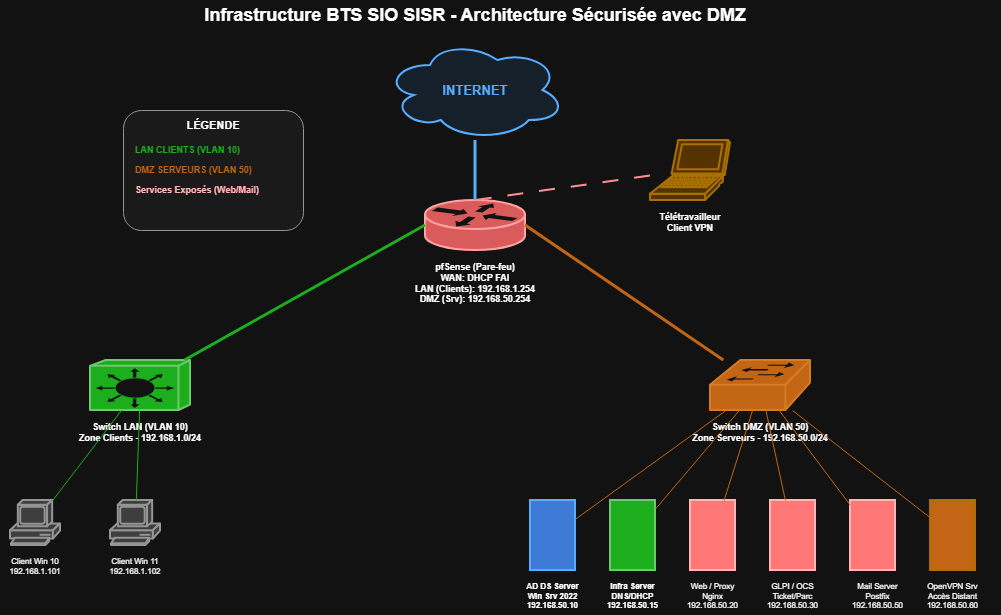

The diagram above was exported from draw.io. Its source (the exported page's mxGraphModel, read from the mxfile embedded in the PNG):
<mxGraphModel dx="1281" dy="621" grid="1" gridSize="10" guides="1" tooltips="1" connect="1" arrows="1" fold="1" page="1" pageScale="1" pageWidth="827" pageHeight="1169" math="0" shadow="0">
  <root>
    <mxCell id="0" />
    <mxCell id="1" parent="0" />
    <mxCell id="zVdQSGfkulyrmSAOwciF-121" parent="1" style="text;html=1;strokeColor=none;fillColor=none;align=center;verticalAlign=middle;whiteSpace=wrap;rounded=0;fontSize=18;fontStyle=1" value="Infrastructure BTS SIO SISR - Architecture Sécurisée avec DMZ" vertex="1">
      <mxGeometry height="30" width="590" x="290" y="20" as="geometry" />
    </mxCell>
    <mxCell id="zVdQSGfkulyrmSAOwciF-122" parent="1" style="ellipse;shape=cloud;whiteSpace=wrap;html=1;fillColor=#E6F2FF;strokeColor=#0066CC;strokeWidth=2;" value="" vertex="1">
      <mxGeometry height="100" width="180" x="495" y="60" as="geometry" />
    </mxCell>
    <mxCell id="zVdQSGfkulyrmSAOwciF-123" parent="1" style="text;html=1;strokeColor=none;fillColor=none;align=center;verticalAlign=middle;whiteSpace=wrap;fontSize=13;fontStyle=1;fontColor=#0066CC;" value="INTERNET" vertex="1">
      <mxGeometry height="30" width="100" x="535" y="95" as="geometry" />
    </mxCell>
    <mxCell id="zVdQSGfkulyrmSAOwciF-124" parent="1" style="shape=mxgraph.cisco.routers.router;html=1;pointerEvents=1;dashed=0;fillColor=#FF6B6B;strokeColor=#CC0000;strokeWidth=2;verticalLabelPosition=bottom;verticalAlign=top;align=center;outlineConnect=0;" value="" vertex="1">
      <mxGeometry height="50" width="100" x="535" y="220" as="geometry" />
    </mxCell>
    <mxCell id="zVdQSGfkulyrmSAOwciF-125" parent="1" style="text;html=1;strokeColor=none;fillColor=none;align=center;verticalAlign=top;whiteSpace=wrap;fontSize=9;fontStyle=1" value="pfSense (Pare-feu)&lt;br&gt;WAN: DHCP FAI&lt;br&gt;LAN (Clients): 192.168.1.254&lt;br&gt;DMZ (Srv): 192.168.50.254" vertex="1">
      <mxGeometry height="50" width="180" x="495" y="275" as="geometry" />
    </mxCell>
    <mxCell id="zVdQSGfkulyrmSAOwciF-126" edge="1" parent="1" source="zVdQSGfkulyrmSAOwciF-122" style="endArrow=none;html=1;strokeWidth=3;strokeColor=#0066CC;endFill=0;" target="zVdQSGfkulyrmSAOwciF-124">
      <mxGeometry relative="1" as="geometry" />
    </mxCell>
    <mxCell id="zVdQSGfkulyrmSAOwciF-127" parent="1" style="shape=mxgraph.cisco.switches.layer_3_switch;html=1;pointerEvents=1;dashed=0;fillColor=#00AA00;strokeColor=#006600;strokeWidth=2;verticalLabelPosition=bottom;verticalAlign=top;align=center;outlineConnect=0;" value="" vertex="1">
      <mxGeometry height="50" width="100" x="200" y="380" as="geometry" />
    </mxCell>
    <mxCell id="zVdQSGfkulyrmSAOwciF-128" parent="1" style="text;html=1;strokeColor=none;fillColor=none;align=center;verticalAlign=top;whiteSpace=wrap;fontSize=9;fontStyle=1;" value="Switch LAN (VLAN 10)&lt;br&gt;Zone Clients - 192.168.1.0/24" vertex="1">
      <mxGeometry height="30" width="170" x="165" y="435" as="geometry" />
    </mxCell>
    <mxCell id="zVdQSGfkulyrmSAOwciF-129" parent="1" style="shape=mxgraph.cisco.switches.workgroup_switch;html=1;pointerEvents=1;dashed=0;fillColor=#EA7E20;strokeColor=#CC6600;strokeWidth=2;verticalLabelPosition=bottom;verticalAlign=top;align=center;outlineConnect=0;" value="" vertex="1">
      <mxGeometry height="50" width="100" x="820" y="380" as="geometry" />
    </mxCell>
    <mxCell id="zVdQSGfkulyrmSAOwciF-130" parent="1" style="text;html=1;strokeColor=none;fillColor=none;align=center;verticalAlign=top;whiteSpace=wrap;fontSize=9;fontStyle=1;" value="Switch DMZ (VLAN 50)&lt;br&gt;Zone Serveurs - 192.168.50.0/24" vertex="1">
      <mxGeometry height="30" width="170" x="785" y="435" as="geometry" />
    </mxCell>
    <mxCell id="zVdQSGfkulyrmSAOwciF-131" edge="1" parent="1" source="zVdQSGfkulyrmSAOwciF-124" style="endArrow=none;html=1;strokeWidth=3;strokeColor=#00AA00;endFill=0;exitX=0;exitY=0.5;exitDx=0;exitDy=0;exitPerimeter=0;" target="zVdQSGfkulyrmSAOwciF-127">
      <mxGeometry relative="1" as="geometry" />
    </mxCell>
    <mxCell id="zVdQSGfkulyrmSAOwciF-132" edge="1" parent="1" source="zVdQSGfkulyrmSAOwciF-124" style="endArrow=none;html=1;strokeWidth=3;strokeColor=#EA7E20;endFill=0;exitX=1;exitY=0.5;exitDx=0;exitDy=0;exitPerimeter=0;" target="zVdQSGfkulyrmSAOwciF-129">
      <mxGeometry relative="1" as="geometry" />
    </mxCell>
    <mxCell id="zVdQSGfkulyrmSAOwciF-133" parent="1" style="shape=mxgraph.cisco.servers.server;html=1;pointerEvents=1;dashed=0;fillColor=#4D94FF;strokeColor=#0066CC;strokeWidth=2;verticalLabelPosition=bottom;verticalAlign=top;align=center;outlineConnect=0;" value="" vertex="1">
      <mxGeometry height="70" width="45" x="640" y="520" as="geometry" />
    </mxCell>
    <mxCell id="zVdQSGfkulyrmSAOwciF-134" parent="1" style="text;html=1;strokeColor=none;fillColor=none;align=center;verticalAlign=top;whiteSpace=wrap;fontSize=8;fontStyle=1" value="AD DS Server&lt;br&gt;Win Srv 2022&lt;br&gt;192.168.50.10" vertex="1">
      <mxGeometry height="40" width="95" x="615" y="595" as="geometry" />
    </mxCell>
    <mxCell id="zVdQSGfkulyrmSAOwciF-135" parent="1" style="shape=mxgraph.cisco.servers.server;html=1;pointerEvents=1;dashed=0;fillColor=#00AA00;strokeColor=#006600;strokeWidth=2;verticalLabelPosition=bottom;verticalAlign=top;align=center;outlineConnect=0;" value="" vertex="1">
      <mxGeometry height="70" width="45" x="720" y="520" as="geometry" />
    </mxCell>
    <mxCell id="zVdQSGfkulyrmSAOwciF-136" parent="1" style="text;html=1;strokeColor=none;fillColor=none;align=center;verticalAlign=top;whiteSpace=wrap;fontSize=8;fontStyle=1" value="Infra Server&lt;br&gt;DNS/DHCP&lt;br&gt;192.168.50.15" vertex="1">
      <mxGeometry height="40" width="95" x="695" y="595" as="geometry" />
    </mxCell>
    <mxCell id="zVdQSGfkulyrmSAOwciF-137" parent="1" style="shape=mxgraph.cisco.servers.server;html=1;pointerEvents=1;dashed=0;fillColor=#FF3333;strokeColor=#990000;strokeWidth=2;verticalLabelPosition=bottom;verticalAlign=top;align=center;outlineConnect=0;" value="" vertex="1">
      <mxGeometry height="70" width="45" x="800" y="520" as="geometry" />
    </mxCell>
    <mxCell id="zVdQSGfkulyrmSAOwciF-138" parent="1" style="text;html=1;strokeColor=none;fillColor=none;align=center;verticalAlign=top;whiteSpace=wrap;fontSize=8;" value="Web / Proxy&lt;br&gt;Nginx&lt;br&gt;192.168.50.20" vertex="1">
      <mxGeometry height="40" width="85" x="780" y="595" as="geometry" />
    </mxCell>
    <mxCell id="zVdQSGfkulyrmSAOwciF-139" parent="1" style="shape=mxgraph.cisco.servers.server;html=1;pointerEvents=1;dashed=0;fillColor=#FF3333;strokeColor=#990000;strokeWidth=2;verticalLabelPosition=bottom;verticalAlign=top;align=center;outlineConnect=0;" value="" vertex="1">
      <mxGeometry height="70" width="45" x="880" y="520" as="geometry" />
    </mxCell>
    <mxCell id="zVdQSGfkulyrmSAOwciF-140" parent="1" style="text;html=1;strokeColor=none;fillColor=none;align=center;verticalAlign=top;whiteSpace=wrap;fontSize=8;" value="GLPI / OCS&lt;br&gt;Ticket/Parc&lt;br&gt;192.168.50.30" vertex="1">
      <mxGeometry height="40" width="85" x="860" y="595" as="geometry" />
    </mxCell>
    <mxCell id="zVdQSGfkulyrmSAOwciF-141" parent="1" style="shape=mxgraph.cisco.servers.server;html=1;pointerEvents=1;dashed=0;fillColor=#FF3333;strokeColor=#990000;strokeWidth=2;verticalLabelPosition=bottom;verticalAlign=top;align=center;outlineConnect=0;" value="" vertex="1">
      <mxGeometry height="70" width="45" x="960" y="520" as="geometry" />
    </mxCell>
    <mxCell id="zVdQSGfkulyrmSAOwciF-142" parent="1" style="text;html=1;strokeColor=none;fillColor=none;align=center;verticalAlign=top;whiteSpace=wrap;fontSize=8;" value="Mail Server&lt;br&gt;Postfix&lt;br&gt;192.168.50.50" vertex="1">
      <mxGeometry height="40" width="95" x="940" y="595" as="geometry" />
    </mxCell>
    <mxCell id="zVdQSGfkulyrmSAOwciF-143" parent="1" style="shape=mxgraph.cisco.servers.server;html=1;pointerEvents=1;dashed=0;fillColor=#EA7E20;strokeColor=#CC8800;strokeWidth=2;verticalLabelPosition=bottom;verticalAlign=top;align=center;outlineConnect=0;" value="" vertex="1">
      <mxGeometry height="70" width="45" x="1040" y="520" as="geometry" />
    </mxCell>
    <mxCell id="zVdQSGfkulyrmSAOwciF-144" parent="1" style="text;html=1;strokeColor=none;fillColor=none;align=center;verticalAlign=top;whiteSpace=wrap;fontSize=8;" value="OpenVPN Srv&lt;br&gt;Accès Distant&lt;br&gt;192.168.50.60" vertex="1">
      <mxGeometry height="40" width="95" x="1015" y="595" as="geometry" />
    </mxCell>
    <mxCell id="zVdQSGfkulyrmSAOwciF-145" parent="1" style="shape=mxgraph.cisco.computers_and_peripherals.pc;html=1;pointerEvents=1;dashed=0;fillColor=#CCCCCC;strokeColor=#666666;strokeWidth=2;verticalLabelPosition=bottom;verticalAlign=top;align=center;outlineConnect=0;" value="" vertex="1">
      <mxGeometry height="45" width="50" x="120" y="520" as="geometry" />
    </mxCell>
    <mxCell id="zVdQSGfkulyrmSAOwciF-146" parent="1" style="text;html=1;strokeColor=none;fillColor=none;align=center;verticalAlign=top;whiteSpace=wrap;fontSize=8;" value="Client Win 10&lt;br&gt;192.168.1.101" vertex="1">
      <mxGeometry height="45" width="70" x="110" y="570" as="geometry" />
    </mxCell>
    <mxCell id="zVdQSGfkulyrmSAOwciF-147" parent="1" style="shape=mxgraph.cisco.computers_and_peripherals.pc;html=1;pointerEvents=1;dashed=0;fillColor=#CCCCCC;strokeColor=#666666;strokeWidth=2;verticalLabelPosition=bottom;verticalAlign=top;align=center;outlineConnect=0;" value="" vertex="1">
      <mxGeometry height="45" width="50" x="220" y="520" as="geometry" />
    </mxCell>
    <mxCell id="zVdQSGfkulyrmSAOwciF-148" parent="1" style="text;html=1;strokeColor=none;fillColor=none;align=center;verticalAlign=top;whiteSpace=wrap;fontSize=8;" value="Client Win 11&lt;br&gt;192.168.1.102" vertex="1">
      <mxGeometry height="45" width="70" x="210" y="570" as="geometry" />
    </mxCell>
    <mxCell id="zVdQSGfkulyrmSAOwciF-149" parent="1" style="shape=mxgraph.cisco.computers_and_peripherals.laptop;html=1;pointerEvents=1;dashed=0;fillColor=#FFD966;strokeColor=#CC8800;strokeWidth=2;verticalLabelPosition=bottom;verticalAlign=top;align=center;outlineConnect=0;" value="" vertex="1">
      <mxGeometry height="60" width="80" x="760" y="160" as="geometry" />
    </mxCell>
    <mxCell id="zVdQSGfkulyrmSAOwciF-150" parent="1" style="text;html=1;strokeColor=none;fillColor=none;align=center;verticalAlign=top;whiteSpace=wrap;fontSize=9;fontStyle=1;" value="Télétravailleur&lt;br&gt;Client VPN" vertex="1">
      <mxGeometry height="40" width="100" x="750" y="225" as="geometry" />
    </mxCell>
    <mxCell id="zVdQSGfkulyrmSAOwciF-151" edge="1" parent="1" source="zVdQSGfkulyrmSAOwciF-129" style="endArrow=none;html=1;strokeWidth=1;strokeColor=#EA7E20;endFill=0;" target="zVdQSGfkulyrmSAOwciF-133">
      <mxGeometry relative="1" as="geometry" />
    </mxCell>
    <mxCell id="zVdQSGfkulyrmSAOwciF-152" edge="1" parent="1" source="zVdQSGfkulyrmSAOwciF-129" style="endArrow=none;html=1;strokeWidth=1;strokeColor=#EA7E20;endFill=0;" target="zVdQSGfkulyrmSAOwciF-135">
      <mxGeometry relative="1" as="geometry" />
    </mxCell>
    <mxCell id="zVdQSGfkulyrmSAOwciF-153" edge="1" parent="1" source="zVdQSGfkulyrmSAOwciF-129" style="endArrow=none;html=1;strokeWidth=1;strokeColor=#EA7E20;endFill=0;" target="zVdQSGfkulyrmSAOwciF-137">
      <mxGeometry relative="1" as="geometry" />
    </mxCell>
    <mxCell id="zVdQSGfkulyrmSAOwciF-154" edge="1" parent="1" source="zVdQSGfkulyrmSAOwciF-129" style="endArrow=none;html=1;strokeWidth=1;strokeColor=#EA7E20;endFill=0;" target="zVdQSGfkulyrmSAOwciF-139">
      <mxGeometry relative="1" as="geometry" />
    </mxCell>
    <mxCell id="zVdQSGfkulyrmSAOwciF-155" edge="1" parent="1" source="zVdQSGfkulyrmSAOwciF-129" style="endArrow=none;html=1;strokeWidth=1;strokeColor=#EA7E20;endFill=0;" target="zVdQSGfkulyrmSAOwciF-141">
      <mxGeometry relative="1" as="geometry" />
    </mxCell>
    <mxCell id="zVdQSGfkulyrmSAOwciF-156" edge="1" parent="1" source="zVdQSGfkulyrmSAOwciF-129" style="endArrow=none;html=1;strokeWidth=1;strokeColor=#EA7E20;endFill=0;" target="zVdQSGfkulyrmSAOwciF-143">
      <mxGeometry relative="1" as="geometry" />
    </mxCell>
    <mxCell id="zVdQSGfkulyrmSAOwciF-157" edge="1" parent="1" source="zVdQSGfkulyrmSAOwciF-127" style="endArrow=none;html=1;strokeWidth=1;strokeColor=#00AA00;endFill=0;" target="zVdQSGfkulyrmSAOwciF-145">
      <mxGeometry relative="1" as="geometry" />
    </mxCell>
    <mxCell id="zVdQSGfkulyrmSAOwciF-158" edge="1" parent="1" source="zVdQSGfkulyrmSAOwciF-127" style="endArrow=none;html=1;strokeWidth=1;strokeColor=#00AA00;endFill=0;" target="zVdQSGfkulyrmSAOwciF-147">
      <mxGeometry relative="1" as="geometry" />
    </mxCell>
    <mxCell id="zVdQSGfkulyrmSAOwciF-159" edge="1" parent="1" source="zVdQSGfkulyrmSAOwciF-149" style="endArrow=none;html=1;strokeWidth=2;strokeColor=#FF0000;dashed=1;dashPattern=8 8;endFill=0;entryX=0.5;entryY=0;entryDx=0;entryDy=0;entryPerimeter=0;" target="zVdQSGfkulyrmSAOwciF-124">
      <mxGeometry relative="1" as="geometry" />
    </mxCell>
    <mxCell id="zVdQSGfkulyrmSAOwciF-160" parent="1" style="rounded=1;whiteSpace=wrap;html=1;fillColor=#F5F5F5;strokeColor=#666666;strokeWidth=1;" value="" vertex="1">
      <mxGeometry height="120" width="180" x="233" y="130" as="geometry" />
    </mxCell>
    <mxCell id="zVdQSGfkulyrmSAOwciF-161" parent="1" style="text;html=1;strokeColor=none;fillColor=none;align=center;verticalAlign=middle;whiteSpace=wrap;rounded=0;fontSize=11;fontStyle=1" value="LÉGENDE" vertex="1">
      <mxGeometry height="20" width="110" x="268" y="135" as="geometry" />
    </mxCell>
    <mxCell id="zVdQSGfkulyrmSAOwciF-162" parent="1" style="text;html=1;strokeColor=none;fillColor=none;align=left;verticalAlign=middle;whiteSpace=wrap;fontSize=9;fontColor=#00AA00;fontStyle=1" value="LAN CLIENTS (VLAN 10)" vertex="1">
      <mxGeometry height="20" width="160" x="243" y="160" as="geometry" />
    </mxCell>
    <mxCell id="zVdQSGfkulyrmSAOwciF-163" parent="1" style="text;html=1;strokeColor=none;fillColor=none;align=left;verticalAlign=middle;whiteSpace=wrap;fontSize=9;fontColor=#EA7E20;fontStyle=1" value="DMZ SERVEURS (VLAN 50)" vertex="1">
      <mxGeometry height="20" width="160" x="243" y="180" as="geometry" />
    </mxCell>
    <mxCell id="zVdQSGfkulyrmSAOwciF-164" parent="1" style="text;html=1;strokeColor=none;fillColor=none;align=left;verticalAlign=middle;whiteSpace=wrap;fontSize=9;fontColor=#990000;fontStyle=1" value="Services Exposés (Web/Mail)" vertex="1">
      <mxGeometry height="20" width="160" x="243" y="200" as="geometry" />
    </mxCell>
  </root>
</mxGraphModel>